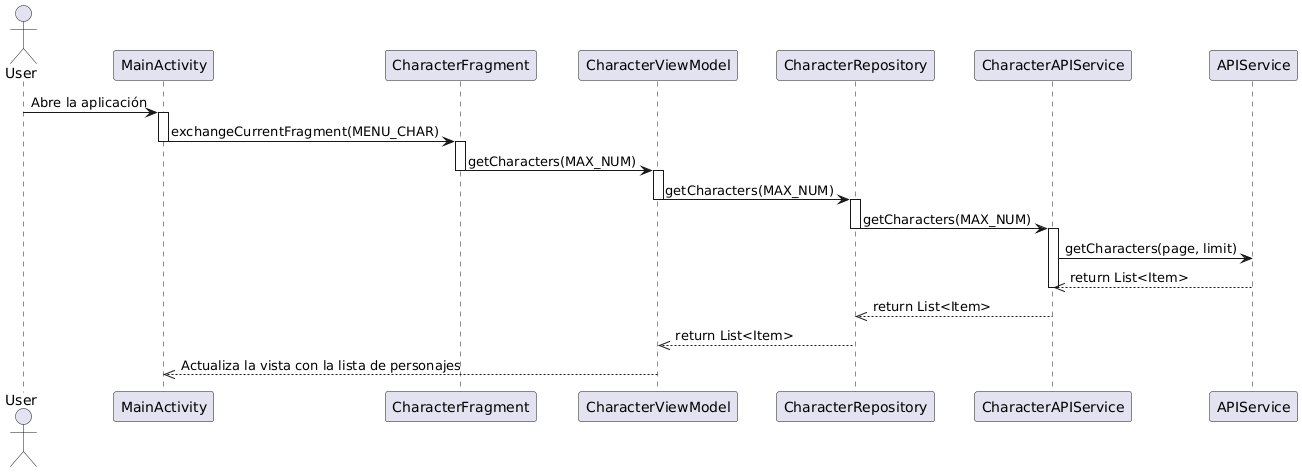

The diagram above was rendered by PlantUML. Its source (embedded in the PNG):
@startuml
Actor User
Participant MainActivity
Participant CharacterFragment
Participant CharacterViewModel
Participant CharacterRepository
Participant CharacterAPIService

User -> MainActivity: Abre la aplicación
Activate MainActivity
MainActivity -> CharacterFragment: exchangeCurrentFragment(MENU_CHAR)
Deactivate MainActivity

Activate CharacterFragment
CharacterFragment -> CharacterViewModel: getCharacters(MAX_NUM)
Deactivate CharacterFragment

Activate CharacterViewModel
CharacterViewModel -> CharacterRepository: getCharacters(MAX_NUM)
Deactivate CharacterViewModel

Activate CharacterRepository
CharacterRepository -> CharacterAPIService: getCharacters(MAX_NUM)
Deactivate CharacterRepository

Activate CharacterAPIService
CharacterAPIService -> APIService: getCharacters(page, limit)
APIService -->> CharacterAPIService: return List<Item>
Deactivate CharacterAPIService

CharacterAPIService -->> CharacterRepository: return List<Item>
CharacterRepository -->> CharacterViewModel: return List<Item>
Deactivate CharacterRepository

CharacterViewModel -->> MainActivity: Actualiza la vista con la lista de personajes
Deactivate CharacterViewModel
@enduml